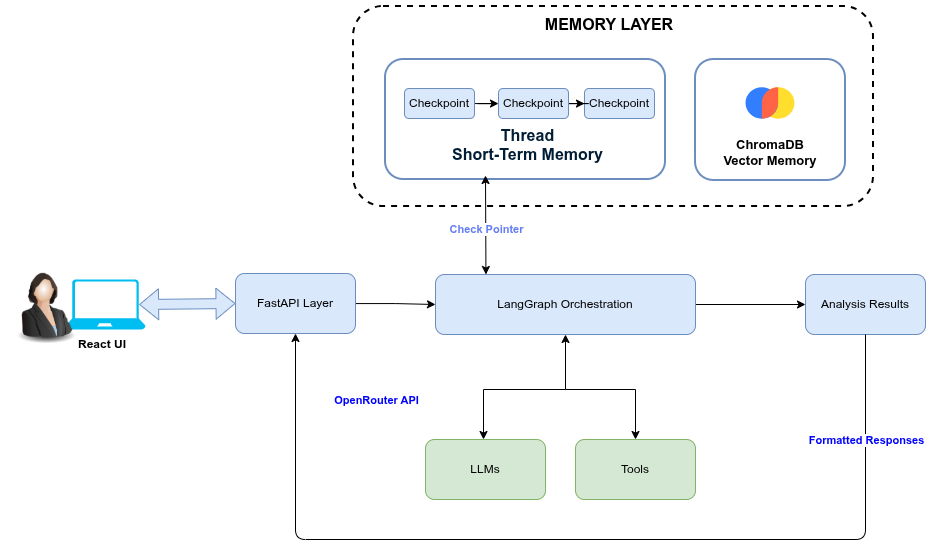

The diagram above was exported from draw.io. Its source (the exported page's mxGraphModel, read from the mxfile embedded in the PNG):
<mxGraphModel dx="1051" dy="603" grid="1" gridSize="10" guides="1" tooltips="1" connect="1" arrows="1" fold="1" page="1" pageScale="1" pageWidth="827" pageHeight="1169" math="0" shadow="0">
  <root>
    <mxCell id="0" />
    <mxCell id="1" parent="0" />
    <mxCell id="Ltzg2hmMDfPjCk_e074u-19" edge="1" parent="1" source="-VL-hVFd6TvtR8wEQfkr-2" style="edgeStyle=orthogonalEdgeStyle;rounded=0;orthogonalLoop=1;jettySize=auto;html=1;" target="-VL-hVFd6TvtR8wEQfkr-6" value="">
      <mxGeometry relative="1" as="geometry" />
    </mxCell>
    <mxCell id="-VL-hVFd6TvtR8wEQfkr-2" parent="1" style="whiteSpace=wrap;html=1;rounded=1;fillColor=#dae8fc;strokeColor=#6c8ebf;" value="FastAPI Layer" vertex="1">
      <mxGeometry height="60" width="120" x="580" y="524" as="geometry" />
    </mxCell>
    <mxCell id="-VL-hVFd6TvtR8wEQfkr-5" edge="1" parent="1" source="-VL-hVFd6TvtR8wEQfkr-6" style="edgeStyle=orthogonalEdgeStyle;rounded=0;orthogonalLoop=1;jettySize=auto;html=1;" target="-VL-hVFd6TvtR8wEQfkr-30" value="">
      <mxGeometry relative="1" as="geometry" />
    </mxCell>
    <mxCell id="-VL-hVFd6TvtR8wEQfkr-6" parent="1" style="whiteSpace=wrap;html=1;rounded=1;fillColor=#dae8fc;strokeColor=#6c8ebf;" value="LangGraph Orchestration" vertex="1">
      <mxGeometry height="60" width="260" x="780" y="525" as="geometry" />
    </mxCell>
    <mxCell id="-VL-hVFd6TvtR8wEQfkr-7" parent="1" style="whiteSpace=wrap;html=1;rounded=1;fillColor=#d5e8d4;strokeColor=#82b366;" value="Tools" vertex="1">
      <mxGeometry height="60" width="120" x="920" y="690" as="geometry" />
    </mxCell>
    <mxCell id="-VL-hVFd6TvtR8wEQfkr-8" parent="1" style="whiteSpace=wrap;html=1;rounded=1;fillColor=#d5e8d4;strokeColor=#82b366;glass=0;" value="LLMs" vertex="1">
      <mxGeometry height="60" width="120" x="770" y="690" as="geometry" />
    </mxCell>
    <mxCell id="-VL-hVFd6TvtR8wEQfkr-11" parent="1" style="rounded=1;whiteSpace=wrap;html=1;fillColor=none;strokeColor=#6c8ebf;strokeWidth=2;" value="" vertex="1">
      <mxGeometry height="120" width="280" x="730" y="310" as="geometry" />
    </mxCell>
    <mxCell id="-VL-hVFd6TvtR8wEQfkr-12" edge="1" parent="1" source="-VL-hVFd6TvtR8wEQfkr-13" style="edgeStyle=orthogonalEdgeStyle;rounded=0;orthogonalLoop=1;jettySize=auto;html=1;" target="-VL-hVFd6TvtR8wEQfkr-16" value="">
      <mxGeometry relative="1" as="geometry" />
    </mxCell>
    <mxCell id="-VL-hVFd6TvtR8wEQfkr-13" parent="1" style="rounded=1;whiteSpace=wrap;html=1;fillColor=#dae8fc;strokeColor=#6c8ebf;" value="Checkpoint" vertex="1">
      <mxGeometry height="30" width="70" x="749" y="339" as="geometry" />
    </mxCell>
    <mxCell id="-VL-hVFd6TvtR8wEQfkr-14" parent="1" style="rounded=1;whiteSpace=wrap;html=1;fillColor=#dae8fc;strokeColor=#6c8ebf;" value="Checkpoint" vertex="1">
      <mxGeometry height="30" width="70" x="929" y="339" as="geometry" />
    </mxCell>
    <mxCell id="-VL-hVFd6TvtR8wEQfkr-15" edge="1" parent="1" source="-VL-hVFd6TvtR8wEQfkr-16" style="edgeStyle=orthogonalEdgeStyle;rounded=0;orthogonalLoop=1;jettySize=auto;html=1;" target="-VL-hVFd6TvtR8wEQfkr-14" value="">
      <mxGeometry relative="1" as="geometry" />
    </mxCell>
    <mxCell id="-VL-hVFd6TvtR8wEQfkr-16" parent="1" style="rounded=1;whiteSpace=wrap;html=1;fillColor=#dae8fc;strokeColor=#6c8ebf;" value="Checkpoint" vertex="1">
      <mxGeometry height="30" width="70" x="843" y="339" as="geometry" />
    </mxCell>
    <mxCell id="-VL-hVFd6TvtR8wEQfkr-17" parent="1" style="text;whiteSpace=wrap;html=1;align=center;" value="&lt;span style=&quot;color: rgb(0, 29, 53); font-family: &amp;quot;Google Sans&amp;quot;, Arial, sans-serif; font-style: normal; font-variant-ligatures: normal; font-variant-caps: normal; font-weight: 600; letter-spacing: normal; orphans: 2; text-indent: 0px; text-transform: none; widows: 2; word-spacing: 0px; -webkit-text-stroke-width: 0px; white-space: normal; background-color: rgb(255, 255, 255); text-decoration-thickness: initial; text-decoration-style: initial; text-decoration-color: initial; float: none; display: inline !important;&quot;&gt;&lt;font style=&quot;font-size: 16px;&quot;&gt;Thread&lt;br&gt;Short-Term Memory&lt;/font&gt;&lt;/span&gt;" vertex="1">
      <mxGeometry height="18" width="155" x="794.5" y="370" as="geometry" />
    </mxCell>
    <mxCell id="-VL-hVFd6TvtR8wEQfkr-20" connectable="0" parent="1" style="edgeLabel;resizable=0;html=1;;align=center;verticalAlign=middle;" value="&lt;div style=&quot;text-align: justify;&quot;&gt;&lt;b style=&quot;&quot;&gt;&lt;font style=&quot;color: light-dark(rgb(0, 0, 255), rgb(255, 255, 255));&quot;&gt;OpenRouter API&lt;/font&gt;&lt;/b&gt;&lt;/div&gt;" vertex="1">
      <mxGeometry x="720" y="650" as="geometry" />
    </mxCell>
    <mxCell id="-VL-hVFd6TvtR8wEQfkr-26" parent="1" style="rounded=1;whiteSpace=wrap;html=1;fillColor=none;strokeColor=#6c8ebf;strokeWidth=2;" value="" vertex="1">
      <mxGeometry height="121" width="150" x="1040" y="310" as="geometry" />
    </mxCell>
    <mxCell id="-VL-hVFd6TvtR8wEQfkr-27" parent="1" style="text;html=1;whiteSpace=wrap;strokeColor=none;fillColor=none;align=center;verticalAlign=middle;rounded=0;" value="&lt;font style=&quot;font-size: 16px;&quot;&gt;&lt;b&gt;MEMORY LAYER&lt;/b&gt;&lt;/font&gt;" vertex="1">
      <mxGeometry height="30" width="270" x="819" y="260" as="geometry" />
    </mxCell>
    <mxCell id="-VL-hVFd6TvtR8wEQfkr-30" parent="1" style="whiteSpace=wrap;html=1;fillColor=#dae8fc;strokeColor=#6c8ebf;rounded=1;" value="Analysis Results" vertex="1">
      <mxGeometry height="60" width="120" x="1150" y="525" as="geometry" />
    </mxCell>
    <mxCell id="-VL-hVFd6TvtR8wEQfkr-31" edge="1" parent="1" source="-VL-hVFd6TvtR8wEQfkr-30" style="endArrow=classic;html=1;rounded=1;entryX=0.5;entryY=1;entryDx=0;entryDy=0;exitX=0.5;exitY=1;exitDx=0;exitDy=0;curved=0;" target="-VL-hVFd6TvtR8wEQfkr-2" value="">
      <mxGeometry height="50" relative="1" width="50" as="geometry">
        <Array as="points">
          <mxPoint x="1210" y="790" />
          <mxPoint x="640" y="790" />
        </Array>
        <mxPoint x="1540" y="730" as="sourcePoint" />
        <mxPoint x="1210" y="560" as="targetPoint" />
      </mxGeometry>
    </mxCell>
    <mxCell id="-VL-hVFd6TvtR8wEQfkr-32" connectable="0" parent="-VL-hVFd6TvtR8wEQfkr-31" style="edgeLabel;html=1;align=center;verticalAlign=middle;resizable=0;points=[];" value="&lt;b&gt;&lt;font style=&quot;color: light-dark(rgb(0, 0, 255), rgb(255, 255, 255));&quot;&gt;Formatted Responses&lt;/font&gt;&lt;/b&gt;" vertex="1">
      <mxGeometry relative="1" x="0.0682" y="4" as="geometry">
        <mxPoint x="319" y="-104" as="offset" />
      </mxGeometry>
    </mxCell>
    <mxCell id="-VL-hVFd6TvtR8wEQfkr-33" edge="1" parent="1" source="-VL-hVFd6TvtR8wEQfkr-36" style="shape=flexArrow;endArrow=classic;startArrow=classic;html=1;rounded=0;entryX=0;entryY=0.5;entryDx=0;entryDy=0;exitX=0.92;exitY=0.5;exitDx=0;exitDy=0;fillColor=#dae8fc;strokeColor=#6c8ebf;exitPerimeter=0;" target="-VL-hVFd6TvtR8wEQfkr-2" value="">
      <mxGeometry height="100" relative="1" width="100" as="geometry">
        <mxPoint x="490" y="550" as="sourcePoint" />
        <mxPoint x="540" y="640" as="targetPoint" />
      </mxGeometry>
    </mxCell>
    <mxCell id="-VL-hVFd6TvtR8wEQfkr-36" parent="1" style="verticalLabelPosition=bottom;html=1;verticalAlign=top;align=center;strokeColor=none;fillColor=#00BEF2;shape=mxgraph.azure.laptop;pointerEvents=1;" value="" vertex="1">
      <mxGeometry height="50" width="80" x="410" y="530" as="geometry" />
    </mxCell>
    <mxCell id="-VL-hVFd6TvtR8wEQfkr-38" parent="1" style="text;html=1;whiteSpace=wrap;strokeColor=none;fillColor=none;align=center;verticalAlign=middle;rounded=0;" value="&lt;b&gt;React UI&lt;/b&gt;" vertex="1">
      <mxGeometry height="30" width="80" x="407" y="580" as="geometry" />
    </mxCell>
    <mxCell id="Ltzg2hmMDfPjCk_e074u-1" parent="1" style="image;html=1;image=img/lib/clip_art/people/Suit_Woman_128x128.png" value="" vertex="1">
      <mxGeometry height="80" width="80" x="350" y="515" as="geometry" />
    </mxCell>
    <mxCell id="Ltzg2hmMDfPjCk_e074u-6" edge="1" parent="1" source="-VL-hVFd6TvtR8wEQfkr-6" style="endArrow=classic;startArrow=classic;html=1;rounded=0;exitX=0.194;exitY=0;exitDx=0;exitDy=0;exitPerimeter=0;" value="">
      <mxGeometry height="50" relative="1" width="50" as="geometry">
        <mxPoint x="900" y="520" as="sourcePoint" />
        <mxPoint x="830" y="426" as="targetPoint" />
      </mxGeometry>
    </mxCell>
    <mxCell id="Ltzg2hmMDfPjCk_e074u-10" connectable="0" parent="Ltzg2hmMDfPjCk_e074u-6" style="edgeLabel;html=1;align=center;verticalAlign=middle;resizable=0;points=[];" value="&lt;b&gt;&lt;font style=&quot;color: light-dark(rgb(102, 126, 245), rgb(237, 237, 237));&quot;&gt;Check Pointer&lt;/font&gt;&lt;/b&gt;" vertex="1">
      <mxGeometry relative="1" x="0.0774" as="geometry">
        <mxPoint y="8" as="offset" />
      </mxGeometry>
    </mxCell>
    <mxCell id="Ltzg2hmMDfPjCk_e074u-11" parent="1" style="text;html=1;whiteSpace=wrap;strokeColor=none;fillColor=none;align=center;verticalAlign=middle;rounded=0;" value="&lt;font style=&quot;font-size: 13px;&quot;&gt;&lt;b&gt;ChromaDB&lt;br&gt;Vector Memory&lt;/b&gt;&lt;/font&gt;" vertex="1">
      <mxGeometry height="30" width="107.5" x="1061.25" y="388" as="geometry" />
    </mxCell>
    <mxCell id="Ltzg2hmMDfPjCk_e074u-12" parent="1" style="shape=image;imageAspect=0;aspect=fixed;verticalLabelPosition=bottom;verticalAlign=top;image=data:image/svg+xml,(base64 omitted: 1276 chars);" value="" vertex="1">
      <mxGeometry height="50" width="50" x="1090" y="329" as="geometry" />
    </mxCell>
    <mxCell id="Ltzg2hmMDfPjCk_e074u-14" edge="1" parent="1" style="endArrow=classic;startArrow=classic;html=1;rounded=0;entryX=0.5;entryY=1;entryDx=0;entryDy=0;" target="-VL-hVFd6TvtR8wEQfkr-6" value="">
      <mxGeometry height="50" relative="1" width="50" as="geometry">
        <Array as="points">
          <mxPoint x="828" y="640" />
          <mxPoint x="910" y="640" />
        </Array>
        <mxPoint x="828" y="690" as="sourcePoint" />
        <mxPoint x="840" y="580" as="targetPoint" />
      </mxGeometry>
    </mxCell>
    <mxCell id="Ltzg2hmMDfPjCk_e074u-17" edge="1" parent="1" style="endArrow=classic;html=1;rounded=0;entryX=0.5;entryY=0;entryDx=0;entryDy=0;" target="-VL-hVFd6TvtR8wEQfkr-7" value="">
      <mxGeometry height="50" relative="1" width="50" as="geometry">
        <Array as="points">
          <mxPoint x="980" y="640" />
        </Array>
        <mxPoint x="910" y="640" as="sourcePoint" />
        <mxPoint x="1070" y="490" as="targetPoint" />
      </mxGeometry>
    </mxCell>
    <mxCell id="Ltzg2hmMDfPjCk_e074u-21" parent="1" style="rounded=1;whiteSpace=wrap;html=1;fillColor=none;strokeWidth=2;dashed=1;" value="" vertex="1">
      <mxGeometry height="200" width="520" x="698" y="257" as="geometry" />
    </mxCell>
  </root>
</mxGraphModel>